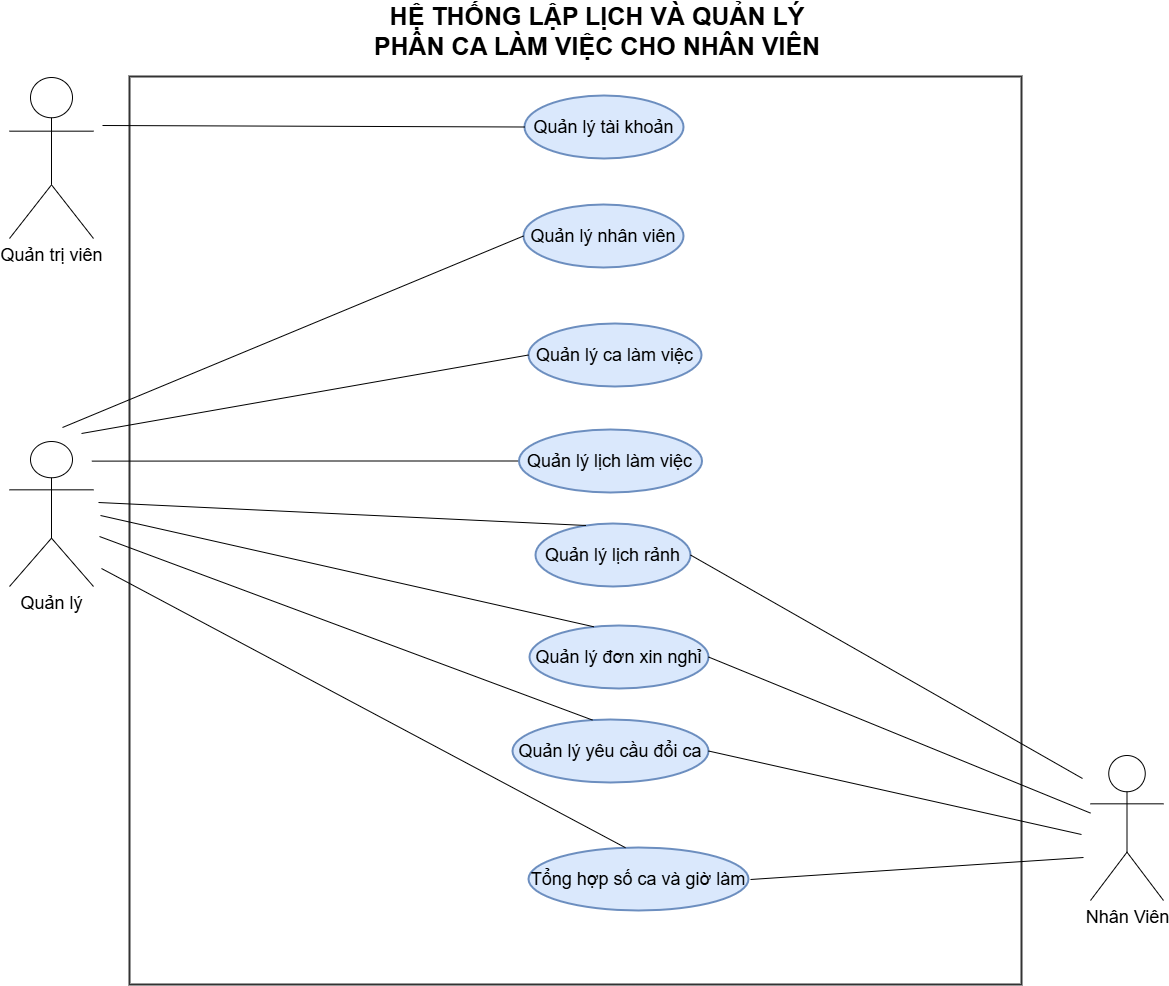

The diagram above was exported from draw.io. Its source (the exported page's mxGraphModel, read from the mxfile embedded in the PNG):
<mxGraphModel dx="809" dy="169" grid="0" gridSize="10" guides="1" tooltips="1" connect="1" arrows="1" fold="1" page="1" pageScale="1" pageWidth="827" pageHeight="1169" math="0" shadow="0">
  <root>
    <mxCell id="WIyWlLk6GJQsqaUBKTNV-0" />
    <mxCell id="WIyWlLk6GJQsqaUBKTNV-1" parent="WIyWlLk6GJQsqaUBKTNV-0" />
    <mxCell id="OGIcraFyL-FhByvbx_JZ-274" parent="WIyWlLk6GJQsqaUBKTNV-1" style="whiteSpace=wrap;strokeWidth=2;fillColor=#ffffff;strokeColor=#333333;fontColor=light-dark(#333333,#cccccc);fontSize=18;" value="" vertex="1">
      <mxGeometry height="908" width="892" x="2404" y="1359" as="geometry" />
    </mxCell>
    <mxCell id="OGIcraFyL-FhByvbx_JZ-275" parent="WIyWlLk6GJQsqaUBKTNV-1" style="rounded=1;whiteSpace=wrap;arcSize=50;strokeWidth=2;fillColor=#dae8fc;strokeColor=#6c8ebf;shape=ellipse;perimeter=ellipsePerimeter;html=1;fontSize=18;" value="Quản lý tài khoản" vertex="1">
      <mxGeometry height="63" width="159" x="2799" y="1378" as="geometry" />
    </mxCell>
    <mxCell id="OGIcraFyL-FhByvbx_JZ-276" parent="WIyWlLk6GJQsqaUBKTNV-1" style="rounded=1;whiteSpace=wrap;arcSize=50;strokeWidth=2;fillColor=#dae8fc;strokeColor=#6c8ebf;shape=ellipse;perimeter=ellipsePerimeter;html=1;fontSize=18;" value="Quản lý nhân viên" vertex="1">
      <mxGeometry height="63" width="160" x="2798" y="1487" as="geometry" />
    </mxCell>
    <mxCell id="OGIcraFyL-FhByvbx_JZ-277" parent="WIyWlLk6GJQsqaUBKTNV-1" style="rounded=1;whiteSpace=wrap;arcSize=50;strokeWidth=2;fillColor=#dae8fc;strokeColor=#6c8ebf;shape=ellipse;perimeter=ellipsePerimeter;html=1;fontSize=18;" value="Quản lý ca làm việc" vertex="1">
      <mxGeometry height="63" width="173" x="2803" y="1606" as="geometry" />
    </mxCell>
    <mxCell id="OGIcraFyL-FhByvbx_JZ-278" parent="WIyWlLk6GJQsqaUBKTNV-1" style="rounded=1;whiteSpace=wrap;arcSize=50;strokeWidth=2;fillColor=#dae8fc;strokeColor=#6c8ebf;shape=ellipse;perimeter=ellipsePerimeter;html=1;fontSize=18;" value="Quản lý lịch rảnh" vertex="1">
      <mxGeometry height="63" width="155" x="2810" y="1806" as="geometry" />
    </mxCell>
    <mxCell id="OGIcraFyL-FhByvbx_JZ-279" edge="1" parent="WIyWlLk6GJQsqaUBKTNV-1" source="OGIcraFyL-FhByvbx_JZ-280" style="edgeStyle=orthogonalEdgeStyle;rounded=0;orthogonalLoop=1;jettySize=auto;html=1;exitX=0;exitY=0.5;exitDx=0;exitDy=0;endArrow=none;endFill=0;fontSize=18;">
      <mxGeometry relative="1" as="geometry">
        <mxPoint x="2366.3845778245195" y="1743.6153846153848" as="targetPoint" />
      </mxGeometry>
    </mxCell>
    <mxCell id="OGIcraFyL-FhByvbx_JZ-280" parent="WIyWlLk6GJQsqaUBKTNV-1" style="rounded=1;whiteSpace=wrap;arcSize=50;strokeWidth=2;fillColor=#dae8fc;strokeColor=#6c8ebf;shape=ellipse;perimeter=ellipsePerimeter;html=1;fontSize=18;" value="Quản lý lịch làm việc" vertex="1">
      <mxGeometry height="63" width="183" x="2793.5" y="1712" as="geometry" />
    </mxCell>
    <mxCell id="OGIcraFyL-FhByvbx_JZ-281" parent="WIyWlLk6GJQsqaUBKTNV-1" style="rounded=1;whiteSpace=wrap;arcSize=50;strokeWidth=2;fillColor=#dae8fc;strokeColor=#6c8ebf;shape=ellipse;perimeter=ellipsePerimeter;html=1;fontSize=18;" value="Quản lý đơn xin nghỉ" vertex="1">
      <mxGeometry height="63" width="179" x="2804" y="1908" as="geometry" />
    </mxCell>
    <mxCell id="OGIcraFyL-FhByvbx_JZ-282" parent="WIyWlLk6GJQsqaUBKTNV-1" style="rounded=1;whiteSpace=wrap;arcSize=50;strokeWidth=2;fillColor=#dae8fc;strokeColor=#6c8ebf;shape=ellipse;html=1;perimeter=ellipsePerimeter;fontSize=18;" value="Quản lý yêu cầu đổi ca" vertex="1">
      <mxGeometry height="63" width="196" x="2787" y="2002" as="geometry" />
    </mxCell>
    <mxCell id="OGIcraFyL-FhByvbx_JZ-283" parent="WIyWlLk6GJQsqaUBKTNV-1" style="rounded=1;whiteSpace=wrap;arcSize=50;strokeWidth=2;fillColor=#dae8fc;strokeColor=#6c8ebf;shape=ellipse;html=1;perimeter=ellipsePerimeter;fontSize=18;" value="Tổng hợp số ca và giờ làm" vertex="1">
      <mxGeometry height="63" width="220" x="2803" y="2130" as="geometry" />
    </mxCell>
    <mxCell id="OGIcraFyL-FhByvbx_JZ-284" edge="1" parent="WIyWlLk6GJQsqaUBKTNV-1" style="curved=1;startArrow=none;endArrow=none;exitX=1;exitY=0.5;entryX=0;entryY=0.49;rounded=0;fontSize=18;" target="OGIcraFyL-FhByvbx_JZ-275" value="">
      <mxGeometry relative="1" as="geometry">
        <Array as="points" />
        <mxPoint x="2377" y="1408.0000000000005" as="sourcePoint" />
      </mxGeometry>
    </mxCell>
    <mxCell id="OGIcraFyL-FhByvbx_JZ-285" edge="1" parent="WIyWlLk6GJQsqaUBKTNV-1" style="startArrow=none;endArrow=none;entryX=0;entryY=0.49;rounded=0;fontSize=18;" target="OGIcraFyL-FhByvbx_JZ-276" value="">
      <mxGeometry relative="1" as="geometry">
        <mxPoint x="2337" y="1710" as="sourcePoint" />
      </mxGeometry>
    </mxCell>
    <mxCell id="OGIcraFyL-FhByvbx_JZ-286" edge="1" parent="WIyWlLk6GJQsqaUBKTNV-1" style="startArrow=none;endArrow=none;entryX=0;entryY=0.49;rounded=0;fontSize=18;" target="OGIcraFyL-FhByvbx_JZ-277" value="">
      <mxGeometry relative="1" as="geometry">
        <mxPoint x="2356" y="1716" as="sourcePoint" />
      </mxGeometry>
    </mxCell>
    <mxCell id="OGIcraFyL-FhByvbx_JZ-287" edge="1" parent="WIyWlLk6GJQsqaUBKTNV-1" style="startArrow=none;endArrow=none;entryX=0.31;entryY=-0.01;rounded=0;fontSize=18;" target="OGIcraFyL-FhByvbx_JZ-278" value="">
      <mxGeometry relative="1" as="geometry">
        <mxPoint x="2373" y="1785" as="sourcePoint" />
      </mxGeometry>
    </mxCell>
    <mxCell id="OGIcraFyL-FhByvbx_JZ-288" edge="1" parent="WIyWlLk6GJQsqaUBKTNV-1" style="startArrow=none;endArrow=none;entryX=0.36;entryY=-0.01;rounded=0;fontSize=18;" target="OGIcraFyL-FhByvbx_JZ-281" value="">
      <mxGeometry relative="1" as="geometry">
        <mxPoint x="2375" y="1798" as="sourcePoint" />
      </mxGeometry>
    </mxCell>
    <mxCell id="OGIcraFyL-FhByvbx_JZ-289" edge="1" parent="WIyWlLk6GJQsqaUBKTNV-1" style="startArrow=none;endArrow=none;entryX=0.41;entryY=-0.01;rounded=0;fontSize=18;" target="OGIcraFyL-FhByvbx_JZ-282" value="">
      <mxGeometry relative="1" as="geometry">
        <mxPoint x="2374" y="1819" as="sourcePoint" />
      </mxGeometry>
    </mxCell>
    <mxCell id="OGIcraFyL-FhByvbx_JZ-290" edge="1" parent="WIyWlLk6GJQsqaUBKTNV-1" style="startArrow=none;endArrow=none;entryX=0.44;entryY=-0.01;rounded=0;html=1;fontSize=18;" target="OGIcraFyL-FhByvbx_JZ-283" value="">
      <mxGeometry relative="1" as="geometry">
        <mxPoint x="2376" y="1851" as="sourcePoint" />
      </mxGeometry>
    </mxCell>
    <mxCell id="OGIcraFyL-FhByvbx_JZ-291" edge="1" parent="WIyWlLk6GJQsqaUBKTNV-1" style="startArrow=none;endArrow=none;entryX=1;entryY=0.5;rounded=0;entryDx=0;entryDy=0;fontSize=18;" target="OGIcraFyL-FhByvbx_JZ-278" value="">
      <mxGeometry relative="1" as="geometry">
        <mxPoint x="3357" y="2061" as="sourcePoint" />
      </mxGeometry>
    </mxCell>
    <mxCell id="OGIcraFyL-FhByvbx_JZ-292" edge="1" parent="WIyWlLk6GJQsqaUBKTNV-1" source="OGIcraFyL-FhByvbx_JZ-297" style="startArrow=none;endArrow=none;entryX=1;entryY=0.5;rounded=0;entryDx=0;entryDy=0;fontSize=18;" target="OGIcraFyL-FhByvbx_JZ-281" value="">
      <mxGeometry relative="1" as="geometry">
        <mxPoint x="2331.6078431372553" y="2104" as="sourcePoint" />
      </mxGeometry>
    </mxCell>
    <mxCell id="OGIcraFyL-FhByvbx_JZ-293" edge="1" parent="WIyWlLk6GJQsqaUBKTNV-1" style="startArrow=none;endArrow=none;entryX=1;entryY=0.5;rounded=0;entryDx=0;entryDy=0;fontSize=18;" target="OGIcraFyL-FhByvbx_JZ-282" value="">
      <mxGeometry relative="1" as="geometry">
        <mxPoint x="3356" y="2117" as="sourcePoint" />
      </mxGeometry>
    </mxCell>
    <mxCell id="OGIcraFyL-FhByvbx_JZ-294" edge="1" parent="WIyWlLk6GJQsqaUBKTNV-1" style="startArrow=none;endArrow=none;rounded=0;fontSize=18;" value="">
      <mxGeometry relative="1" as="geometry">
        <mxPoint x="3358" y="2140" as="sourcePoint" />
        <mxPoint x="3025" y="2162" as="targetPoint" />
      </mxGeometry>
    </mxCell>
    <mxCell id="OGIcraFyL-FhByvbx_JZ-295" parent="WIyWlLk6GJQsqaUBKTNV-1" style="shape=umlActor;verticalLabelPosition=bottom;verticalAlign=top;html=1;outlineConnect=0;fontSize=18;" value="Quản trị viên" vertex="1">
      <mxGeometry height="161" width="84" x="2284" y="1360" as="geometry" />
    </mxCell>
    <mxCell id="OGIcraFyL-FhByvbx_JZ-296" parent="WIyWlLk6GJQsqaUBKTNV-1" style="shape=umlActor;verticalLabelPosition=bottom;verticalAlign=top;html=1;outlineConnect=0;fontSize=18;" value="Quản lý" vertex="1">
      <mxGeometry height="145" width="84" x="2284" y="1724" as="geometry" />
    </mxCell>
    <mxCell id="OGIcraFyL-FhByvbx_JZ-297" parent="WIyWlLk6GJQsqaUBKTNV-1" style="shape=umlActor;verticalLabelPosition=bottom;verticalAlign=top;html=1;outlineConnect=0;fontSize=18;" value="Nhân Viên" vertex="1">
      <mxGeometry height="145" width="73" x="3365" y="2038" as="geometry" />
    </mxCell>
    <mxCell id="OGIcraFyL-FhByvbx_JZ-298" parent="WIyWlLk6GJQsqaUBKTNV-1" style="text;html=1;whiteSpace=wrap;strokeColor=none;fillColor=none;align=center;verticalAlign=middle;rounded=0;strokeWidth=3;fontSize=25;fontStyle=1" value="HỆ THỐNG LẬP LỊCH VÀ QUẢN LÝ PHÂN CA LÀM VIỆC CHO NHÂN VIÊN" vertex="1">
      <mxGeometry height="30" width="455.5" x="2644" y="1298" as="geometry" />
    </mxCell>
  </root>
</mxGraphModel>